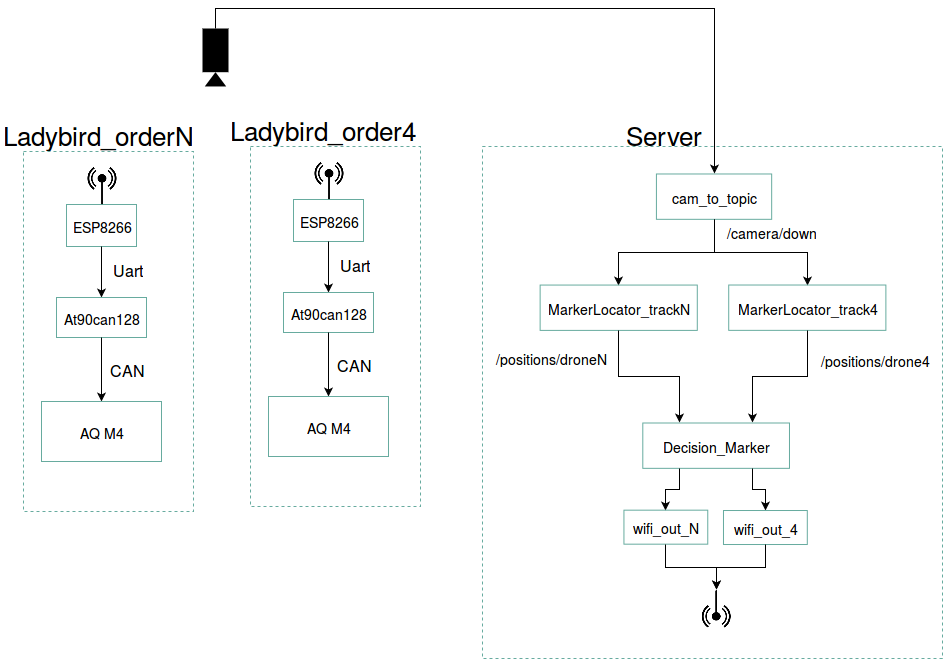

The diagram above was exported from draw.io. Its source (the exported page's mxGraphModel, read from the mxfile embedded in the PNG):
<mxGraphModel dx="2260" dy="787" grid="1" gridSize="10" guides="1" tooltips="1" connect="1" arrows="1" fold="1" page="1" pageScale="1" pageWidth="826" pageHeight="1169" background="#ffffff" math="0" shadow="0">
  <root>
    <mxCell id="0" />
    <mxCell id="1" parent="0" />
    <mxCell id="11f205dc39ac3a03-95" value="" style="group" vertex="1" connectable="0" parent="1">
      <mxGeometry x="361" y="228" width="461" height="510" as="geometry" />
    </mxCell>
    <mxCell id="11f205dc39ac3a03-28" value="" style="shape=image;html=1;verticalAlign=top;verticalLabelPosition=bottom;labelBackgroundColor=#ffffff;imageAspect=0;aspect=fixed;image=https://cdn2.iconfinder.com/data/icons/pittogrammi/142/50-128.png;strokeColor=#67AB9F;fillColor=none;gradientColor=none;fontSize=14;direction=west;" vertex="1" parent="11f205dc39ac3a03-95">
      <mxGeometry x="214.7840909090909" y="443.25147347740665" width="37.850687622789785" height="37.850687622789785" as="geometry" />
    </mxCell>
    <mxCell id="11f205dc39ac3a03-36" value="cam_to_topic&lt;br&gt;" style="whiteSpace=wrap;html=1;strokeColor=#67AB9F;fillColor=none;gradientColor=none;fontSize=14;" vertex="1" parent="11f205dc39ac3a03-95">
      <mxGeometry x="173.92272727272726" y="27.47781315629021" width="115.25" height="45.33839170787886" as="geometry" />
    </mxCell>
    <mxCell id="11f205dc39ac3a03-69" style="edgeStyle=orthogonalEdgeStyle;rounded=0;html=1;exitX=0.5;exitY=0;entryX=0.5;entryY=1;startArrow=classic;startFill=1;endArrow=none;endFill=0;jettySize=auto;orthogonalLoop=1;strokeColor=#000000;fontSize=14;" edge="1" parent="11f205dc39ac3a03-95" source="11f205dc39ac3a03-37" target="11f205dc39ac3a03-36">
      <mxGeometry relative="1" as="geometry" />
    </mxCell>
    <mxCell id="11f205dc39ac3a03-37" value="MarkerLocator_track4" style="whiteSpace=wrap;html=1;strokeColor=#67AB9F;fillColor=none;gradientColor=none;fontSize=14;" vertex="1" parent="11f205dc39ac3a03-95">
      <mxGeometry x="246.2159090909091" y="138.5225255741481" width="157.1590909090909" height="45.33839170787886" as="geometry" />
    </mxCell>
    <mxCell id="11f205dc39ac3a03-72" style="edgeStyle=orthogonalEdgeStyle;rounded=0;html=1;exitX=0.75;exitY=0;entryX=0.5;entryY=1;startArrow=classic;startFill=1;endArrow=none;endFill=0;jettySize=auto;orthogonalLoop=1;strokeColor=#000000;fontSize=14;" edge="1" parent="11f205dc39ac3a03-95" source="11f205dc39ac3a03-40" target="11f205dc39ac3a03-37">
      <mxGeometry relative="1" as="geometry" />
    </mxCell>
    <mxCell id="11f205dc39ac3a03-40" value="Decision_Marker" style="whiteSpace=wrap;html=1;strokeColor=#67AB9F;fillColor=none;gradientColor=none;fontSize=14;" vertex="1" parent="11f205dc39ac3a03-95">
      <mxGeometry x="160.3022727272727" y="276.4954948851704" width="146.68181818181816" height="45.33839170787886" as="geometry" />
    </mxCell>
    <mxCell id="11f205dc39ac3a03-42" value="/camera/down" style="text;html=1;strokeColor=none;fillColor=none;align=center;verticalAlign=middle;whiteSpace=wrap;overflow=hidden;fontSize=14;" vertex="1" parent="11f205dc39ac3a03-95">
      <mxGeometry x="232.59545454545454" y="68.0075875618183" width="113.15454545454546" height="34.00379378090914" as="geometry" />
    </mxCell>
    <mxCell id="11f205dc39ac3a03-43" value="/positions/drone4" style="text;html=1;strokeColor=none;fillColor=none;align=center;verticalAlign=middle;whiteSpace=wrap;overflow=hidden;fontSize=14;" vertex="1" parent="11f205dc39ac3a03-95">
      <mxGeometry x="324.79545454545456" y="196.2946277352483" width="136.20454545454544" height="34.00379378090914" as="geometry" />
    </mxCell>
    <mxCell id="11f205dc39ac3a03-67" style="edgeStyle=orthogonalEdgeStyle;rounded=0;html=1;exitX=0.5;exitY=0;entryX=0.5;entryY=1;startArrow=classic;startFill=1;endArrow=none;endFill=0;jettySize=auto;orthogonalLoop=1;strokeColor=#000000;fontSize=14;" edge="1" parent="11f205dc39ac3a03-95" source="11f205dc39ac3a03-44" target="11f205dc39ac3a03-36">
      <mxGeometry relative="1" as="geometry" />
    </mxCell>
    <mxCell id="11f205dc39ac3a03-44" value="MarkerLocator_trackN" style="whiteSpace=wrap;html=1;strokeColor=#67AB9F;fillColor=none;gradientColor=none;fontSize=14;" vertex="1" parent="11f205dc39ac3a03-95">
      <mxGeometry x="57.625" y="138.55687284059346" width="157.1590909090909" height="45.33839170787886" as="geometry" />
    </mxCell>
    <mxCell id="11f205dc39ac3a03-71" style="edgeStyle=orthogonalEdgeStyle;rounded=0;html=1;exitX=0.25;exitY=0;entryX=0.5;entryY=1;startArrow=classic;startFill=1;endArrow=none;endFill=0;jettySize=auto;orthogonalLoop=1;strokeColor=#000000;fontSize=14;" edge="1" parent="11f205dc39ac3a03-95" source="11f205dc39ac3a03-40" target="11f205dc39ac3a03-44">
      <mxGeometry relative="1" as="geometry" />
    </mxCell>
    <mxCell id="11f205dc39ac3a03-48" value="/positions/droneN" style="text;html=1;strokeColor=none;fillColor=none;align=center;verticalAlign=middle;whiteSpace=wrap;overflow=hidden;fontSize=14;" vertex="1" parent="11f205dc39ac3a03-95">
      <mxGeometry y="194.02770814985433" width="136.20454545454544" height="34.00379378090914" as="geometry" />
    </mxCell>
    <mxCell id="11f205dc39ac3a03-73" style="edgeStyle=orthogonalEdgeStyle;rounded=0;html=1;exitX=0.5;exitY=0;entryX=0.75;entryY=1;startArrow=classic;startFill=1;endArrow=none;endFill=0;jettySize=auto;orthogonalLoop=1;strokeColor=#000000;fontSize=14;" edge="1" parent="11f205dc39ac3a03-95" source="11f205dc39ac3a03-51" target="11f205dc39ac3a03-40">
      <mxGeometry relative="1" as="geometry" />
    </mxCell>
    <mxCell id="11f205dc39ac3a03-51" value="wifi_out_4" style="whiteSpace=wrap;html=1;strokeColor=#67AB9F;fillColor=none;gradientColor=none;fontSize=14;" vertex="1" parent="11f205dc39ac3a03-95">
      <mxGeometry x="240.97727272727272" y="364.0123297879547" width="83.81818181818181" height="34.00379378090914" as="geometry" />
    </mxCell>
    <mxCell id="11f205dc39ac3a03-77" style="edgeStyle=orthogonalEdgeStyle;rounded=0;html=1;exitX=0.5;exitY=1;entryX=0.5;entryY=1;startArrow=classic;startFill=1;endArrow=none;endFill=0;jettySize=auto;orthogonalLoop=1;strokeColor=#000000;fontSize=14;" edge="1" parent="11f205dc39ac3a03-95" source="11f205dc39ac3a03-28" target="11f205dc39ac3a03-51">
      <mxGeometry relative="1" as="geometry" />
    </mxCell>
    <mxCell id="11f205dc39ac3a03-74" style="edgeStyle=orthogonalEdgeStyle;rounded=0;html=1;exitX=0.5;exitY=0;entryX=0.25;entryY=1;startArrow=classic;startFill=1;endArrow=none;endFill=0;jettySize=auto;orthogonalLoop=1;strokeColor=#000000;fontSize=14;" edge="1" parent="11f205dc39ac3a03-95" source="11f205dc39ac3a03-53" target="11f205dc39ac3a03-40">
      <mxGeometry relative="1" as="geometry" />
    </mxCell>
    <mxCell id="11f205dc39ac3a03-53" value="wifi_out_N" style="whiteSpace=wrap;html=1;strokeColor=#67AB9F;fillColor=none;gradientColor=none;fontSize=14;" vertex="1" parent="11f205dc39ac3a03-95">
      <mxGeometry x="141.4431818181818" y="363.6688571235011" width="83.81818181818181" height="34.00379378090914" as="geometry" />
    </mxCell>
    <mxCell id="11f205dc39ac3a03-76" style="edgeStyle=orthogonalEdgeStyle;rounded=0;html=1;exitX=0.5;exitY=1;entryX=0.5;entryY=1;startArrow=classic;startFill=1;endArrow=none;endFill=0;jettySize=auto;orthogonalLoop=1;strokeColor=#000000;fontSize=14;" edge="1" parent="11f205dc39ac3a03-95" source="11f205dc39ac3a03-28" target="11f205dc39ac3a03-53">
      <mxGeometry relative="1" as="geometry" />
    </mxCell>
    <mxCell id="11f205dc39ac3a03-96" value="" style="whiteSpace=wrap;html=1;dashed=1;strokeColor=#67AB9F;fillColor=none;gradientColor=none;fontSize=14;" vertex="1" parent="11f205dc39ac3a03-95">
      <mxGeometry width="460" height="512" as="geometry" />
    </mxCell>
    <mxCell id="11f205dc39ac3a03-3" value="" style="whiteSpace=wrap;html=1;strokeColor=#67AB9F;fillColor=none;gradientColor=none;fontSize=14;dashed=1;" vertex="1" parent="1">
      <mxGeometry x="129" y="228" width="170" height="360" as="geometry" />
    </mxCell>
    <mxCell id="11f205dc39ac3a03-4" value="" style="group" vertex="1" connectable="0" parent="1">
      <mxGeometry x="172" y="243" width="70" height="80" as="geometry" />
    </mxCell>
    <mxCell id="11f205dc39ac3a03-1" value="ESP8266" style="whiteSpace=wrap;html=1;strokeColor=#67AB9F;fillColor=none;gradientColor=none;fontSize=14;" vertex="1" parent="11f205dc39ac3a03-4">
      <mxGeometry y="38" width="70" height="42" as="geometry" />
    </mxCell>
    <mxCell id="11f205dc39ac3a03-2" value="" style="shape=image;html=1;verticalAlign=top;verticalLabelPosition=bottom;labelBackgroundColor=#ffffff;imageAspect=0;aspect=fixed;image=https://cdn2.iconfinder.com/data/icons/pittogrammi/142/50-128.png;strokeColor=#67AB9F;fillColor=none;gradientColor=none;fontSize=14;" vertex="1" parent="11f205dc39ac3a03-4">
      <mxGeometry x="16" width="38" height="38" as="geometry" />
    </mxCell>
    <mxCell id="11f205dc39ac3a03-5" value="&lt;font style=&quot;font-size: 26px&quot;&gt;Ladybird_order4&lt;/font&gt;" style="text;html=1;resizable=0;points=[];autosize=1;align=left;verticalAlign=top;spacingTop=-4;fontSize=14;" vertex="1" parent="1">
      <mxGeometry x="107" y="193" width="200" height="20" as="geometry" />
    </mxCell>
    <mxCell id="11f205dc39ac3a03-9" style="edgeStyle=orthogonalEdgeStyle;rounded=0;html=1;exitX=0.5;exitY=0;entryX=0.5;entryY=1;startArrow=classic;startFill=1;endArrow=none;endFill=0;jettySize=auto;orthogonalLoop=1;strokeColor=#000000;fontSize=14;" edge="1" parent="1" source="11f205dc39ac3a03-7" target="11f205dc39ac3a03-1">
      <mxGeometry relative="1" as="geometry" />
    </mxCell>
    <mxCell id="11f205dc39ac3a03-7" value="At90can128" style="whiteSpace=wrap;html=1;strokeColor=#67AB9F;fillColor=none;gradientColor=none;fontSize=14;" vertex="1" parent="1">
      <mxGeometry x="162" y="374" width="90" height="40" as="geometry" />
    </mxCell>
    <mxCell id="11f205dc39ac3a03-10" value="&lt;font style=&quot;font-size: 16px&quot;&gt;Uart&lt;/font&gt;" style="text;html=1;strokeColor=none;fillColor=none;align=center;verticalAlign=middle;whiteSpace=wrap;overflow=hidden;fontSize=14;" vertex="1" parent="1">
      <mxGeometry x="207" y="333" width="52" height="25" as="geometry" />
    </mxCell>
    <mxCell id="11f205dc39ac3a03-12" style="edgeStyle=orthogonalEdgeStyle;rounded=0;html=1;exitX=0.5;exitY=0;entryX=0.5;entryY=1;startArrow=classic;startFill=1;endArrow=none;endFill=0;jettySize=auto;orthogonalLoop=1;strokeColor=#000000;fontSize=14;" edge="1" parent="1" source="11f205dc39ac3a03-11" target="11f205dc39ac3a03-7">
      <mxGeometry relative="1" as="geometry" />
    </mxCell>
    <mxCell id="11f205dc39ac3a03-11" value="AQ M4&lt;br&gt;" style="whiteSpace=wrap;html=1;strokeColor=#67AB9F;fillColor=none;gradientColor=none;fontSize=14;" vertex="1" parent="1">
      <mxGeometry x="147" y="478" width="120" height="60" as="geometry" />
    </mxCell>
    <mxCell id="11f205dc39ac3a03-13" value="&lt;font style=&quot;font-size: 16px&quot;&gt;CAN&lt;/font&gt;" style="text;html=1;strokeColor=none;fillColor=none;align=center;verticalAlign=middle;whiteSpace=wrap;overflow=hidden;fontSize=14;" vertex="1" parent="1">
      <mxGeometry x="206" y="433" width="53" height="25" as="geometry" />
    </mxCell>
    <mxCell id="11f205dc39ac3a03-18" value="" style="shape=mxgraph.signs.tech.video_camera;html=1;fillColor=#000000;strokeColor=none;verticalLabelPosition=bottom;verticalAlign=top;fontSize=14;direction=south;" vertex="1" parent="1">
      <mxGeometry x="81" y="110" width="26" height="58" as="geometry" />
    </mxCell>
    <mxCell id="11f205dc39ac3a03-93" style="edgeStyle=orthogonalEdgeStyle;rounded=0;html=1;exitX=0.5;exitY=0;entryX=0;entryY=0.5;entryPerimeter=0;startArrow=classic;startFill=1;endArrow=none;endFill=0;jettySize=auto;orthogonalLoop=1;strokeColor=#000000;fontSize=14;" edge="1" parent="1" source="11f205dc39ac3a03-36" target="11f205dc39ac3a03-18">
      <mxGeometry relative="1" as="geometry" />
    </mxCell>
    <mxCell id="11f205dc39ac3a03-81" value="" style="whiteSpace=wrap;html=1;strokeColor=#67AB9F;fillColor=none;gradientColor=none;fontSize=14;dashed=1;" vertex="1" parent="1">
      <mxGeometry x="-98" y="233" width="170" height="360" as="geometry" />
    </mxCell>
    <mxCell id="11f205dc39ac3a03-82" value="" style="group" vertex="1" connectable="0" parent="1">
      <mxGeometry x="-55" y="248" width="70" height="80" as="geometry" />
    </mxCell>
    <mxCell id="11f205dc39ac3a03-83" value="ESP8266" style="whiteSpace=wrap;html=1;strokeColor=#67AB9F;fillColor=none;gradientColor=none;fontSize=14;" vertex="1" parent="11f205dc39ac3a03-82">
      <mxGeometry y="38" width="70" height="42" as="geometry" />
    </mxCell>
    <mxCell id="11f205dc39ac3a03-84" value="" style="shape=image;html=1;verticalAlign=top;verticalLabelPosition=bottom;labelBackgroundColor=#ffffff;imageAspect=0;aspect=fixed;image=https://cdn2.iconfinder.com/data/icons/pittogrammi/142/50-128.png;strokeColor=#67AB9F;fillColor=none;gradientColor=none;fontSize=14;" vertex="1" parent="11f205dc39ac3a03-82">
      <mxGeometry x="16" width="38" height="38" as="geometry" />
    </mxCell>
    <mxCell id="11f205dc39ac3a03-85" value="&lt;font style=&quot;font-size: 26px&quot;&gt;Ladybird_orderN&lt;/font&gt;" style="text;html=1;resizable=0;points=[];autosize=1;align=left;verticalAlign=top;spacingTop=-4;fontSize=14;" vertex="1" parent="1">
      <mxGeometry x="-120" y="198" width="210" height="20" as="geometry" />
    </mxCell>
    <mxCell id="11f205dc39ac3a03-86" style="edgeStyle=orthogonalEdgeStyle;rounded=0;html=1;exitX=0.5;exitY=0;entryX=0.5;entryY=1;startArrow=classic;startFill=1;endArrow=none;endFill=0;jettySize=auto;orthogonalLoop=1;strokeColor=#000000;fontSize=14;" edge="1" source="11f205dc39ac3a03-87" target="11f205dc39ac3a03-83" parent="1">
      <mxGeometry x="-20" y="328" as="geometry" />
    </mxCell>
    <mxCell id="11f205dc39ac3a03-87" value="At90can128" style="whiteSpace=wrap;html=1;strokeColor=#67AB9F;fillColor=none;gradientColor=none;fontSize=14;" vertex="1" parent="1">
      <mxGeometry x="-65" y="379" width="90" height="40" as="geometry" />
    </mxCell>
    <mxCell id="11f205dc39ac3a03-88" value="&lt;font style=&quot;font-size: 16px&quot;&gt;Uart&lt;/font&gt;" style="text;html=1;strokeColor=none;fillColor=none;align=center;verticalAlign=middle;whiteSpace=wrap;overflow=hidden;fontSize=14;" vertex="1" parent="1">
      <mxGeometry x="-20" y="338" width="52" height="25" as="geometry" />
    </mxCell>
    <mxCell id="11f205dc39ac3a03-89" style="edgeStyle=orthogonalEdgeStyle;rounded=0;html=1;exitX=0.5;exitY=0;entryX=0.5;entryY=1;startArrow=classic;startFill=1;endArrow=none;endFill=0;jettySize=auto;orthogonalLoop=1;strokeColor=#000000;fontSize=14;" edge="1" source="11f205dc39ac3a03-90" target="11f205dc39ac3a03-87" parent="1">
      <mxGeometry x="-20" y="419" as="geometry" />
    </mxCell>
    <mxCell id="11f205dc39ac3a03-90" value="AQ M4&lt;br&gt;" style="whiteSpace=wrap;html=1;strokeColor=#67AB9F;fillColor=none;gradientColor=none;fontSize=14;" vertex="1" parent="1">
      <mxGeometry x="-80" y="483" width="120" height="60" as="geometry" />
    </mxCell>
    <mxCell id="11f205dc39ac3a03-91" value="&lt;font style=&quot;font-size: 16px&quot;&gt;CAN&lt;/font&gt;" style="text;html=1;strokeColor=none;fillColor=none;align=center;verticalAlign=middle;whiteSpace=wrap;overflow=hidden;fontSize=14;" vertex="1" parent="1">
      <mxGeometry x="-21" y="438" width="53" height="25" as="geometry" />
    </mxCell>
    <mxCell id="11f205dc39ac3a03-17" value="&lt;font style=&quot;font-size: 26px&quot;&gt;Server&lt;/font&gt;" style="text;html=1;resizable=0;points=[];autosize=1;align=left;verticalAlign=top;spacingTop=-4;fontSize=14;" vertex="1" parent="1">
      <mxGeometry x="502.7477272727272" y="198" width="90" height="20" as="geometry" />
    </mxCell>
  </root>
</mxGraphModel>